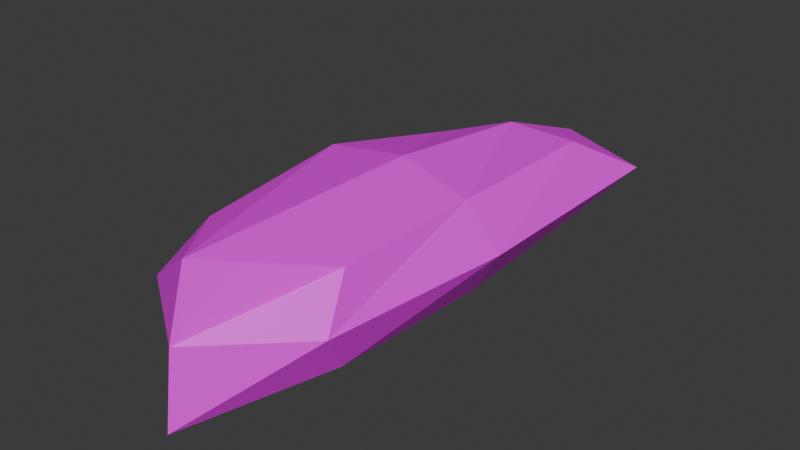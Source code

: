 # Source: rock2.blend  (saved by Blender 4.4.30; exported with 4.5.12 LTS)
import bpy
from mathutils import Matrix  # noqa: F401  (used for matrix-valued properties, if any)

bpy.ops.wm.read_factory_settings(use_empty=True)
scene = bpy.context.scene
scene.name = 'Scene'

# ---- collections
col_collection = bpy.data.collections.new('Collection'); scene.collection.children.link(col_collection)

# ---- images (referenced by path relative to the original .blend; pixels are not part of the script)
import os
ASSET_DIR = os.environ.get("B2B_ASSET_DIR", "")  # directory of the original .blend (textures are referenced by path, not embedded)
HERE = os.path.dirname(os.path.abspath(__file__))  # packed textures are extracted next to this script under _unpacked/

def load_image(name, relpath, width, height, colorspace="sRGB"):
    """Load a texture the original file referenced (path relative to the .blend, or extracted next to this script)."""
    p = next((c for c in (os.path.join(HERE, relpath), os.path.join(ASSET_DIR, relpath)) if relpath and os.path.exists(c)), "")
    if p:
        img = bpy.data.images.load(p, check_existing=True)
        img.name = name
    else:  # same state as the original file: an image datablock whose file is absent (Cycles renders it pink)
        img = bpy.data.images.new(name, width, height)
        img.source = "FILE"
        img.filepath = "//" + (relpath or name)
    img.colorspace_settings.name = colorspace
    return img
img_white2x2_png = load_image('white2x2.png', 'white2x2.png', 1024, 1024, 'sRGB')

# ---- materials (node trees are filled in below, after node groups)
mat_x = bpy.data.materials.new('マテリアル')

# ---- material node trees
mat_x.use_nodes = True; mat_x.node_tree.nodes.clear()
_N = mat_x.node_tree.nodes; _L = mat_x.node_tree.links
n0 = _N.new('ShaderNodeBsdfPrincipled'); n0.name = 'プリンシプルBSDF'; n0.location = (10, 300)
n1 = _N.new('ShaderNodeOutputMaterial'); n1.name = 'マテリアル出力'; n1.location = (300, 300)
n2 = _N.new('ShaderNodeTexImage'); n2.name = '画像テクスチャ'; n2.location = (-280, 271)
n2.image = img_white2x2_png
_L.new(n0.outputs[0], n1.inputs[0])
_L.new(n2.outputs[0], n0.inputs[0])
n1.is_active_output = True

# ---- world
world_world = bpy.data.worlds.new('World'); scene.world = world_world
world_world.use_nodes = True; world_world.node_tree.nodes.clear()
_N = world_world.node_tree.nodes; _L = world_world.node_tree.links
n0 = _N.new('ShaderNodeOutputWorld'); n0.name = 'World Output'; n0.location = (300, 300)
n1 = _N.new('ShaderNodeBackground'); n1.name = 'Background'; n1.location = (10, 300)
n1.inputs[0].default_value = (0.05088, 0.05088, 0.05088, 1.0)
_L.new(n1.outputs[0], n0.inputs[0])
n0.is_active_output = True
world_world.color = (0.05088, 0.05088, 0.05088)
world_world.sun_shadow_jitter_overblur = 0.0

# ---- meshes
me_x = bpy.data.meshes.new('立方体')
me_x.from_pydata([(-0.628, -0.628, -0.628), (-0.6013, -0.6013, 0.6013), (-0.5008, 0.5008, -0.5008), (-0.6654, 0.6654, 0.6654), (0.5004, -0.5004, -0.5004), (0.6608, -0.6608, 0.6608), (0.6667, 0.6667, -0.6667), (0.6112, 0.6112, 0.6112), (-0.7809, -6.367e-09, -0.7809), (-0.5862, -0.5862, -1.863e-09), (-0.8451, -4.991e-10, 0.8451), (-0.7844, 0.7844, 1.674e-09), (1.298e-08, 0.6765, -0.6765), (-1.96e-08, 1.021, 1.021), (0.636, 0.636, -2.794e-09), (0.9655, -1.676e-08, -0.9655), (0.7729, 1.344e-08, 0.7729), (0.7118, -0.7118, -3.665e-09), (-1.395e-08, -0.8258, -0.8258), (1.732e-08, -1.145, 1.145), (-1.054, -1.456e-08, 1.173e-08), (8.508e-09, 0.9805, 7.074e-09), (0.9732, -9.218e-09, 9.409e-09), (-9.313e-09, -1.234, 9.162e-09), (-1.741e-09, -1.081e-08, -1.144), (8.121e-09, -1.246e-08, 1.103)], [], [(0, 9, 20, 8), (9, 1, 10, 20), (20, 10, 3, 11), (8, 20, 11, 2), (2, 11, 21, 12), (11, 3, 13, 21), (21, 13, 7, 14), (12, 21, 14, 6), (6, 14, 22, 15), (14, 7, 16, 22), (22, 16, 5, 17), (15, 22, 17, 4), (4, 17, 23, 18), (17, 5, 19, 23), (23, 19, 1, 9), (18, 23, 9, 0), (2, 12, 24, 8), (12, 6, 15, 24), (24, 15, 4, 18), (8, 24, 18, 0), (7, 13, 25, 16), (13, 3, 10, 25), (25, 10, 1, 19), (16, 25, 19, 5)])
_uv = me_x.uv_layers.new(name='UVマップ')
_uv.uv.foreach_set('vector', [0.375, 0.0, 0.5, 0.0, 0.5, 0.125, 0.375, 0.125, 0.5, 0.0, 0.625, 0.0, 0.625, 0.125, 0.5, 0.125, 0.5, 0.125, 0.625, 0.125, 0.625, 0.25, 0.5, 0.25, 0.375, 0.125, 0.5, 0.125, 0.5, 0.25, 0.375, 0.25, 0.375, 0.25, 0.5, 0.25, 0.5, 0.375, 0.375, 0.375, 0.5, 0.25, 0.625, 0.25, 0.625, 0.375, 0.5, 0.375, 0.5, 0.375, 0.625, 0.375, 0.625, 0.5, 0.5, 0.5, 0.375, 0.375, 0.5, 0.375, 0.5, 0.5, 0.375, 0.5, 0.375, 0.5, 0.5, 0.5, 0.5, 0.625, 0.375, 0.625, 0.5, 0.5, 0.625, 0.5, 0.625, 0.625, 0.5, 0.625, 0.5, 0.625, 0.625, 0.625, 0.625, 0.75, 0.5, 0.75, 0.375, 0.625, 0.5, 0.625, 0.5, 0.75, 0.375, 0.75, 0.375, 0.75, 0.5, 0.75, 0.5, 0.875, 0.375, 0.875, 0.5, 0.75, 0.625, 0.75, 0.625, 0.875, 0.5, 0.875, 0.5, 0.875, 0.625, 0.875, 0.625, 1.0, 0.5, 1.0, 0.375, 0.875, 0.5, 0.875, 0.5, 1.0, 0.375, 1.0, 0.125, 0.5, 0.25, 0.5, 0.25, 0.625, 0.125, 0.625, 0.25, 0.5, 0.375, 0.5, 0.375, 0.625, 0.25, 0.625, 0.25, 0.625, 0.375, 0.625, 0.375, 0.75, 0.25, 0.75, 0.125, 0.625, 0.25, 0.625, 0.25, 0.75, 0.125, 0.75, 0.625, 0.5, 0.75, 0.5, 0.75, 0.625, 0.625, 0.625, 0.75, 0.5, 0.875, 0.5, 0.875, 0.625, 0.75, 0.625, 0.75, 0.625, 0.875, 0.625, 0.875, 0.75, 0.75, 0.75, 0.625, 0.625, 0.75, 0.625, 0.75, 0.75, 0.625, 0.75])
me_x.materials.append(mat_x)
me_x.update()

# ---- objects
ob_x = bpy.data.objects.new('立方体', me_x)

# ---- transforms, parenting, visibility, modifiers, constraints
ob_x.location = (0.0, 0.0, 0.0)
ob_x.rotation_euler = (1.571, 0.0, 0.0)
ob_x.scale = (0.3983, 0.2376, 0.9018)

# ---- collection membership
col_collection.objects.link(ob_x)

# ---- scene / render settings (as saved in the file)
scene.frame_start = 1; scene.frame_end = 250; scene.frame_set(0)
scene.render.engine = 'BLENDER_EEVEE_NEXT'
bpy.context.view_layer.update()

# ---- added for rendering (the .blend has no active camera and no usable light): camera, sun
cam_auto = bpy.data.cameras.new('AutoCamera')
cam_auto.lens = 50.0
cam_auto.sensor_width = 36.0
cam_auto.clip_end = 1000.0
ob_auto_camera = bpy.data.objects.new('AutoCamera', cam_auto)
scene.collection.objects.link(ob_auto_camera)
ob_auto_camera.location = (2.09391, -2.53255, 1.66277)
ob_auto_camera.rotation_euler = (1.09748, -7.21219e-08, 0.694738)
scene.camera = ob_auto_camera
light_auto_sun = bpy.data.lights.new('AutoSun', 'SUN')
light_auto_sun.energy = 3.0
light_auto_sun.angle = 0.0523599
ob_auto_sun = bpy.data.objects.new('AutoSun', light_auto_sun)
scene.collection.objects.link(ob_auto_sun)
ob_auto_sun.rotation_euler = (0.872665, 0.174533, 0.523599)
bpy.context.view_layer.update()
